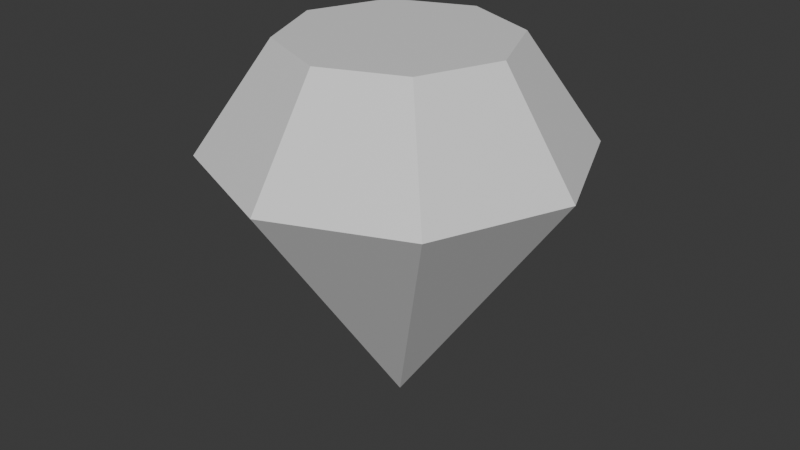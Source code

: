 # Source: crash.blend  (saved by Blender 5.1.29; exported with 4.5.12 LTS)
import bpy
from mathutils import Matrix  # noqa: F401  (used for matrix-valued properties, if any)

bpy.ops.wm.read_factory_settings(use_empty=True)
scene = bpy.context.scene
scene.name = 'Scene'

# ---- collections
col_collection = bpy.data.collections.new('Collection'); scene.collection.children.link(col_collection)

# ---- materials (node trees are filled in below, after node groups)
mat_matcrash = bpy.data.materials.new('matCrash')

# ---- material node trees
mat_matcrash.use_nodes = True; mat_matcrash.node_tree.nodes.clear()
_N = mat_matcrash.node_tree.nodes; _L = mat_matcrash.node_tree.links
n0 = _N.new('ShaderNodeBsdfPrincipled'); n0.name = 'Principled BSDF'; n0.location = (-200, 100)
n1 = _N.new('ShaderNodeOutputMaterial'); n1.name = 'Material Output'; n1.location = (200, 100)
_L.new(n0.outputs[0], n1.inputs[0])
n1.is_active_output = True

# ---- world
world_world = bpy.data.worlds.new('World'); scene.world = world_world
world_world.use_nodes = True; world_world.node_tree.nodes.clear()
_N = world_world.node_tree.nodes; _L = world_world.node_tree.links
n0 = _N.new('ShaderNodeOutputWorld'); n0.name = 'World Output'; n0.location = (200, 100)
n1 = _N.new('ShaderNodeBackground'); n1.name = 'Background'; n1.location = (-200, 100)
n1.inputs[0].default_value = (0.05088, 0.05088, 0.05088, 1.0)
_L.new(n1.outputs[0], n0.inputs[0])
n0.is_active_output = True
world_world.color = (0.05088, 0.05088, 0.05088)
world_world.sun_shadow_jitter_overblur = 0.0

# ---- meshes
me_diamond = bpy.data.meshes.new('Diamond')
me_diamond.from_pydata([(-2.815e-08, 1.325e-08, 0.5), (-2.815e-08, 1.325e-08, -0.5), (0.3, 1.325e-08, 0.5), (0.5, 1.325e-08, 0.211), (0.2121, -0.2121, 0.5), (0.3536, -0.3536, 0.211), (-1.325e-08, -0.3, 0.5), (1.656e-08, -0.5, 0.211), (-0.2121, -0.2121, 0.5), (-0.3536, -0.3536, 0.211), (-0.3, -1.298e-08, 0.5), (-0.5, -3.047e-08, 0.211), (-0.2121, 0.2121, 0.5), (-0.3536, 0.3536, 0.211), (-1.325e-08, 0.3, 0.5), (1.656e-08, 0.5, 0.211), (0.2121, 0.2121, 0.5), (0.3536, 0.3536, 0.211)], [], [(3, 1, 17), (1, 3, 5), (1, 5, 7), (1, 7, 9), (1, 9, 11), (1, 11, 13), (1, 13, 15), (1, 15, 17), (2, 3, 17, 16), (3, 2, 4, 5), (5, 4, 6, 7), (7, 6, 8, 9), (9, 8, 10, 11), (11, 10, 12, 13), (13, 12, 14, 15), (15, 14, 16, 17), (0, 2, 16), (2, 0, 4), (4, 0, 6), (6, 0, 8), (8, 0, 10), (10, 0, 12), (12, 0, 14), (14, 0, 16)])
me_diamond.materials.append(mat_matcrash)
me_diamond.update()

# ---- objects
ob_diamond = bpy.data.objects.new('Diamond', me_diamond)

# ---- transforms, parenting, visibility, modifiers, constraints
ob_diamond.location = (0.0, 0.0, 0.0)

# ---- collection membership
col_collection.objects.link(ob_diamond)

# ---- scene / render settings (as saved in the file)
scene.frame_start = 1; scene.frame_end = 250; scene.frame_set(1)
scene.render.engine = 'BLENDER_EEVEE_NEXT'
scene.render.bake_bias = 0.0
scene.render.bake_samples = 0
scene.cycles.sampling_pattern = 'TABULATED_SOBOL'
scene.eevee.use_volume_custom_range = False
bpy.context.view_layer.update()

# ---- added for rendering (the .blend has no active camera and no usable light): camera, sun
cam_auto = bpy.data.cameras.new('AutoCamera')
cam_auto.lens = 50.0
cam_auto.sensor_width = 36.0
cam_auto.clip_end = 1000.0
ob_auto_camera = bpy.data.objects.new('AutoCamera', cam_auto)
scene.collection.objects.link(ob_auto_camera)
ob_auto_camera.location = (1.60254, -1.92304, 1.28203)
ob_auto_camera.rotation_euler = (1.09748, -7.21219e-08, 0.694738)
scene.camera = ob_auto_camera
light_auto_sun = bpy.data.lights.new('AutoSun', 'SUN')
light_auto_sun.energy = 3.0
light_auto_sun.angle = 0.0523599
ob_auto_sun = bpy.data.objects.new('AutoSun', light_auto_sun)
scene.collection.objects.link(ob_auto_sun)
ob_auto_sun.rotation_euler = (0.872665, 0.174533, 0.523599)
bpy.context.view_layer.update()
